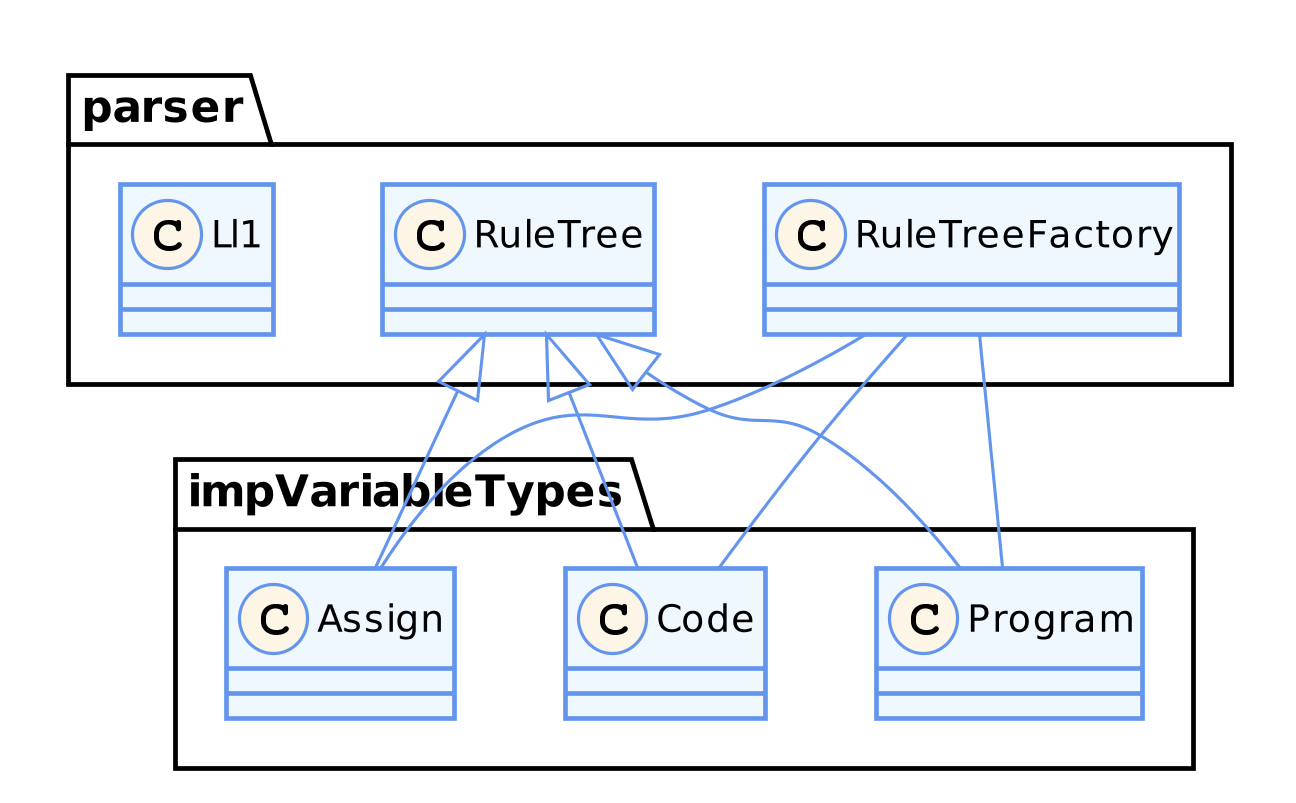

The diagram above was rendered by PlantUML. Its source (embedded in the PNG):
@startuml
skinparam classAttributeIconSize 0

skinparam shadowing false

skinparam dpi 300 

skinparam class {
  BackgroundColor AliceBlue
  ArrowColor CornflowerBlue
  BorderColor CornflowerBlue
}
skinparam stereotypeCBackgroundColor OldLace


package parser {
  class RuleTreeFactory {
  }
  
  class RuleTree {
  }
  
  class Ll1 {
  }
  
}

package impVariableTypes {
  class Assign {
  }
  
  class Program {
  }
  
  class Code {
  }
}

Assign --|> RuleTree
Code --|> RuleTree
Program --|> RuleTree

RuleTreeFactory -- Assign
RuleTreeFactory -- Program
RuleTreeFactory -- Code
@enduml